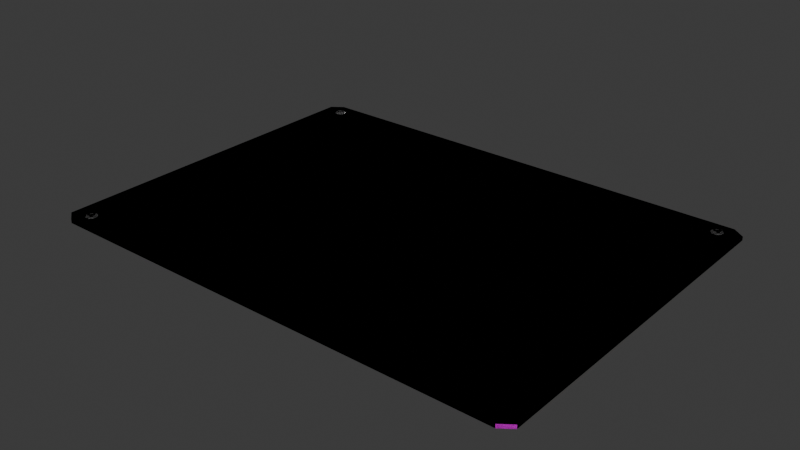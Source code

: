 # Source: multi_sign.blend  (saved by Blender 4.3.34; exported with 4.5.12 LTS)
import bpy
from mathutils import Matrix  # noqa: F401  (used for matrix-valued properties, if any)

bpy.ops.wm.read_factory_settings(use_empty=True)
scene = bpy.context.scene
scene.name = 'Scene'

# ---- collections
col_collection = bpy.data.collections.new('Collection'); scene.collection.children.link(col_collection)

# ---- images (referenced by path relative to the original .blend; pixels are not part of the script)
import os
ASSET_DIR = os.environ.get("B2B_ASSET_DIR", "")  # directory of the original .blend (textures are referenced by path, not embedded)
HERE = os.path.dirname(os.path.abspath(__file__))  # packed textures are extracted next to this script under _unpacked/

def load_image(name, relpath, width, height, colorspace="sRGB"):
    """Load a texture the original file referenced (path relative to the .blend, or extracted next to this script)."""
    p = next((c for c in (os.path.join(HERE, relpath), os.path.join(ASSET_DIR, relpath)) if relpath and os.path.exists(c)), "")
    if p:
        img = bpy.data.images.load(p, check_existing=True)
        img.name = name
    else:  # same state as the original file: an image datablock whose file is absent (Cycles renders it pink)
        img = bpy.data.images.new(name, width, height)
        img.source = "FILE"
        img.filepath = "//" + (relpath or name)
    img.colorspace_settings.name = colorspace
    return img
img_multidisciplenary_idiot__cleandiff_p = load_image('multidisciplenary_idiot__cleandiff_p', 'multidisciplenary_idiot__cleandiff_p.jpg', 1024, 1024, 'sRGB')
img_multidisciplenary_idiot_clean_rough_p = load_image('multidisciplenary_idiot_clean_rough_p', 'multidisciplenary_idiot_clean_rough_p.jpg', 1024, 1024, 'sRGB')
img_multidisciplenary_idiot_clean_spec_p = load_image('multidisciplenary_idiot_clean_spec_p', 'multidisciplenary_idiot_clean_spec_p.jpg', 1024, 1024, 'sRGB')
img_multidisciplenary_idiot_cloean_heigh_p = load_image('multidisciplenary_idiot_cloean_heigh_p', 'multidisciplenary_idiot_cloean_heigh_p.png', 1024, 1024, 'sRGB')
img_multidisciplenary_idiot_diff_p = load_image('multidisciplenary_idiot_diff_p', 'multidisciplenary_idiot_diff_p.jpg', 1024, 1024, 'sRGB')
img_multidisciplenary_idiot_rough_p = load_image('multidisciplenary_idiot_rough_p', 'multidisciplenary_idiot_rough_p.jpg', 1024, 1024, 'sRGB')
img_multidisciplenary_idiot_spec_p = load_image('multidisciplenary_idiot_spec_p', 'multidisciplenary_idiot_spec_p.jpg', 1024, 1024, 'sRGB')
img_multidisciplenary_idiot_heigh_p = load_image('multidisciplenary_idiot_heigh_p', 'multidisciplenary_idiot_heigh_p.png', 1024, 1024, 'sRGB')

# ---- materials (node trees are filled in below, after node groups)
mat_sign = bpy.data.materials.new('sign')
mat_material = bpy.data.materials.new('Material')
mat_sign_dirtied = bpy.data.materials.new('sign_dirtied')

# ---- material node trees
mat_sign.use_nodes = True; mat_sign.node_tree.nodes.clear()
_N = mat_sign.node_tree.nodes; _L = mat_sign.node_tree.links
n0 = _N.new('ShaderNodeBsdfPrincipled'); n0.name = 'Principled BSDF'; n0.location = (4020, 20)
n1 = _N.new('ShaderNodeOutputMaterial'); n1.name = 'Material Output'; n1.location = (4517, 6)
n2 = _N.new('ShaderNodeBump'); n2.name = 'Bump'; n2.location = (2964, -821)
n2.inputs[0].default_value = 0.2
n2.inputs[1].default_value = 1.0
n2.inputs[2].default_value = 1.0
n3 = _N.new('ShaderNodeTexImage'); n3.name = 'Image Texture.003'; n3.location = (3038, 40)
n3.image = img_multidisciplenary_idiot__cleandiff_p
n4 = _N.new('ShaderNodeTexImage'); n4.name = 'Image Texture.004'; n4.location = (3289, -51)
n4.image = img_multidisciplenary_idiot_clean_rough_p
n5 = _N.new('ShaderNodeTexImage'); n5.name = 'Image Texture.005'; n5.location = (3272, -407)
n5.image = img_multidisciplenary_idiot_clean_spec_p
n6 = _N.new('ShaderNodeTexImage'); n6.name = 'Image Texture.006'; n6.location = (2610, -639)
n6.image = img_multidisciplenary_idiot_cloean_heigh_p
_L.new(n2.outputs[0], n0.inputs[5])
_L.new(n3.outputs[0], n0.inputs[0])
_L.new(n0.outputs[0], n1.inputs[0])
_L.new(n4.outputs[0], n0.inputs[2])
_L.new(n5.outputs[0], n0.inputs[1])
_L.new(n6.outputs[0], n2.inputs[3])
n1.is_active_output = True
mat_material.use_nodes = True; mat_material.node_tree.nodes.clear()
_N = mat_material.node_tree.nodes; _L = mat_material.node_tree.links
n0 = _N.new('ShaderNodeBsdfPrincipled'); n0.name = 'Principled BSDF'; n0.location = (10, 300)
n0.inputs[1].default_value = 1.0
n0.inputs[2].default_value = 0.2419
n1 = _N.new('ShaderNodeOutputMaterial'); n1.name = 'Material Output'; n1.location = (300, 300)
_L.new(n0.outputs[0], n1.inputs[0])
n1.is_active_output = True
mat_sign_dirtied.use_nodes = True; mat_sign_dirtied.node_tree.nodes.clear()
_N = mat_sign_dirtied.node_tree.nodes; _L = mat_sign_dirtied.node_tree.links
n0 = _N.new('ShaderNodeBsdfPrincipled'); n0.name = 'Principled BSDF'; n0.location = (4020, 20)
n1 = _N.new('ShaderNodeOutputMaterial'); n1.name = 'Material Output'; n1.location = (4517, 6)
n2 = _N.new('ShaderNodeBump'); n2.name = 'Bump'; n2.location = (2640, -1072)
n2.inputs[0].default_value = 0.2
n2.inputs[1].default_value = 1.0
n2.inputs[2].default_value = 1.0
n3 = _N.new('ShaderNodeTexImage'); n3.name = 'Image Texture.003'; n3.location = (3709, 423)
n3.image = img_multidisciplenary_idiot_diff_p
n4 = _N.new('ShaderNodeTexImage'); n4.name = 'Image Texture.004'; n4.location = (4035, 369)
n4.image = img_multidisciplenary_idiot_rough_p
n5 = _N.new('ShaderNodeTexImage'); n5.name = 'Image Texture.005'; n5.location = (4407, 368)
n5.image = img_multidisciplenary_idiot_spec_p
n6 = _N.new('ShaderNodeTexImage'); n6.name = 'Image Texture.006'; n6.location = (2691, -422)
n6.image = img_multidisciplenary_idiot_heigh_p
_L.new(n2.outputs[0], n0.inputs[5])
_L.new(n3.outputs[0], n0.inputs[0])
_L.new(n4.outputs[0], n0.inputs[2])
_L.new(n5.outputs[0], n0.inputs[1])
_L.new(n6.outputs[0], n2.inputs[3])
_L.new(n0.outputs[0], n1.inputs[0])
n1.is_active_output = True

# ---- world
world_world = bpy.data.worlds.new('World'); scene.world = world_world
world_world.use_nodes = True; world_world.node_tree.nodes.clear()
_N = world_world.node_tree.nodes; _L = world_world.node_tree.links
n0 = _N.new('ShaderNodeOutputWorld'); n0.name = 'World Output'; n0.location = (300, 300)
n1 = _N.new('ShaderNodeBackground'); n1.name = 'Background'; n1.location = (10, 300)
n1.inputs[0].default_value = (0.05088, 0.05088, 0.05088, 1.0)
_L.new(n1.outputs[0], n0.inputs[0])
n0.is_active_output = True
world_world.color = (0.05088, 0.05088, 0.05088)
world_world.sun_shadow_jitter_overblur = 0.0

# ---- meshes
me_plane = bpy.data.meshes.new('Plane')
me_plane.from_pydata([(2.371, -1.847, 0.0), (-2.371, -1.847, 0.0), (-2.371, 1.847, 0.0), (2.371, 1.847, 0.0), (-2.489, -1.76, 0.0), (-2.489, 1.76, 0.0), (2.489, 1.76, 0.0), (2.489, -1.76, 0.0), (2.371, 1.76, 0.0), (-2.371, 1.76, 0.0), (-2.371, -1.76, 0.0), (2.371, -1.76, 0.0), (2.371, -1.76, -0.03764), (2.371, 1.76, -0.03764), (-2.371, 1.76, -0.03764), (-2.371, -1.76, -0.03764), (2.371, 1.847, -0.03764), (-2.371, 1.847, -0.03764), (-2.371, -1.847, -0.03764), (2.371, -1.847, -0.03764), (-2.489, 1.76, -0.03764), (-2.489, -1.76, -0.03764), (2.489, -1.76, -0.03764), (2.489, 1.76, -0.03764), (-2.277, 1.75, 0.004863), (-2.32, 1.733, 0.004863), (-2.338, 1.689, 0.004863), (-2.32, 1.646, 0.004863), (-2.277, 1.628, 0.004863), (-2.233, 1.646, 0.004863), (-2.215, 1.689, 0.004863), (-2.233, 1.733, 0.004863), (-2.277, 1.73, 0.02325), (-2.305, 1.718, 0.02325), (-2.317, 1.689, 0.02325), (-2.305, 1.661, 0.02325), (-2.277, 1.649, 0.02325), (-2.248, 1.661, 0.02325), (-2.236, 1.689, 0.02325), (-2.248, 1.718, 0.02325), (-2.314, 1.652, 0.007874), (-2.329, 1.689, 0.007874), (-2.239, 1.727, 0.007874), (-2.224, 1.689, 0.007874), (-2.301, 1.665, 0.009163), (-2.311, 1.689, 0.009163), (-2.252, 1.714, 0.009163), (-2.242, 1.689, 0.009163), (-2.277, 1.75, -0.01015), (-2.32, 1.733, -0.01015), (-2.338, 1.689, -0.01015), (-2.32, 1.646, -0.01015), (-2.277, 1.628, -0.01015), (-2.233, 1.646, -0.01015), (-2.215, 1.689, -0.01015), (-2.233, 1.733, -0.01015), (-2.277, 1.689, -0.01015), (2.335, 1.707, 0.004863), (2.306, 1.743, 0.004863), (2.259, 1.748, 0.004863), (2.223, 1.719, 0.004863), (2.218, 1.672, 0.004863), (2.247, 1.636, 0.004863), (2.294, 1.631, 0.004863), (2.33, 1.66, 0.004863), (2.315, 1.701, 0.02325), (2.296, 1.725, 0.02325), (2.265, 1.728, 0.02325), (2.241, 1.709, 0.02325), (2.238, 1.678, 0.02325), (2.257, 1.654, 0.02325), (2.288, 1.651, 0.02325), (2.312, 1.67, 0.02325), (2.23, 1.715, 0.007874), (2.262, 1.74, 0.007874), (2.323, 1.664, 0.007874), (2.291, 1.639, 0.007874), (2.246, 1.706, 0.009163), (2.267, 1.723, 0.009163), (2.307, 1.673, 0.009163), (2.286, 1.656, 0.009163), (2.335, 1.707, -0.01015), (2.306, 1.743, -0.01015), (2.259, 1.748, -0.01015), (2.223, 1.719, -0.01015), (2.218, 1.672, -0.01015), (2.247, 1.636, -0.01015), (2.294, 1.631, -0.01015), (2.33, 1.66, -0.01015), (2.277, 1.689, -0.01015), (-2.222, -1.662, 0.004863), (-2.257, -1.632, 0.004863), (-2.303, -1.635, 0.004863), (-2.334, -1.67, 0.004863), (-2.331, -1.716, 0.004863), (-2.296, -1.747, 0.004863), (-2.25, -1.744, 0.004863), (-2.219, -1.709, 0.004863), (-2.24, -1.672, 0.02325), (-2.264, -1.651, 0.02325), (-2.294, -1.653, 0.02325), (-2.315, -1.676, 0.02325), (-2.313, -1.707, 0.02325), (-2.29, -1.728, 0.02325), (-2.259, -1.726, 0.02325), (-2.238, -1.702, 0.02325), (-2.326, -1.672, 0.007874), (-2.3, -1.642, 0.007874), (-2.227, -1.706, 0.007874), (-2.253, -1.737, 0.007874), (-2.309, -1.678, 0.009163), (-2.292, -1.658, 0.009163), (-2.244, -1.701, 0.009163), (-2.261, -1.72, 0.009163), (-2.222, -1.662, -0.01015), (-2.257, -1.632, -0.01015), (-2.303, -1.635, -0.01015), (-2.334, -1.67, -0.01015), (-2.331, -1.716, -0.01015), (-2.296, -1.747, -0.01015), (-2.25, -1.744, -0.01015), (-2.219, -1.709, -0.01015), (-2.277, -1.689, -0.01015)], [], [(8, 3, 6), (5, 2, 9), (4, 10, 1), (8, 11, 10, 9), (8, 9, 2, 3), (0, 1, 10, 11), (9, 10, 4, 5), (6, 7, 11, 8), (0, 11, 7), (13, 23, 16), (20, 14, 17), (21, 18, 15), (13, 14, 15, 12), (13, 16, 17, 14), (19, 12, 15, 18), (14, 20, 21, 15), (23, 13, 12, 22), (19, 22, 12), (7, 6, 23, 22), (5, 4, 21, 20), (2, 5, 20, 17), (1, 0, 19, 18), (0, 7, 22, 19), (3, 2, 17, 16), (6, 3, 16, 23), (4, 1, 18, 21), (27, 28, 36, 35), (25, 26, 34, 33), (34, 26, 41, 45), (28, 29, 37, 36), (31, 39, 46, 42), (24, 25, 33, 32), (31, 24, 32, 39), (29, 30, 38, 37), (39, 34, 45, 46), (43, 42, 46, 47), (41, 40, 44, 45), (44, 47, 46, 45), (30, 31, 42, 43), (35, 38, 47, 44), (26, 27, 40, 41), (38, 30, 43, 47), (27, 35, 44, 40), (32, 33, 34, 39), (36, 37, 38, 35), (29, 28, 52, 53), (27, 26, 50, 51), (25, 24, 48, 49), (24, 31, 55, 48), (30, 29, 53, 54), (28, 27, 51, 52), (26, 25, 49, 50), (31, 30, 54, 55), (55, 54, 56), (53, 52, 56), (51, 50, 56), (49, 48, 56), (48, 55, 56), (54, 53, 56), (52, 51, 56), (50, 49, 56), (60, 61, 69, 68), (58, 59, 67, 66), (67, 59, 74, 78), (61, 62, 70, 69), (64, 72, 79, 75), (57, 58, 66, 65), (64, 57, 65, 72), (62, 63, 71, 70), (72, 67, 78, 79), (76, 75, 79, 80), (74, 73, 77, 78), (77, 80, 79, 78), (63, 64, 75, 76), (68, 71, 80, 77), (59, 60, 73, 74), (71, 63, 76, 80), (60, 68, 77, 73), (65, 66, 67, 72), (69, 70, 71, 68), (62, 61, 85, 86), (60, 59, 83, 84), (58, 57, 81, 82), (57, 64, 88, 81), (63, 62, 86, 87), (61, 60, 84, 85), (59, 58, 82, 83), (64, 63, 87, 88), (88, 87, 89), (86, 85, 89), (84, 83, 89), (82, 81, 89), (81, 88, 89), (87, 86, 89), (85, 84, 89), (83, 82, 89), (93, 94, 102, 101), (91, 92, 100, 99), (100, 92, 107, 111), (94, 95, 103, 102), (97, 105, 112, 108), (90, 91, 99, 98), (97, 90, 98, 105), (95, 96, 104, 103), (105, 100, 111, 112), (109, 108, 112, 113), (107, 106, 110, 111), (110, 113, 112, 111), (96, 97, 108, 109), (101, 104, 113, 110), (92, 93, 106, 107), (104, 96, 109, 113), (93, 101, 110, 106), (98, 99, 100, 105), (102, 103, 104, 101), (95, 94, 118, 119), (93, 92, 116, 117), (91, 90, 114, 115), (90, 97, 121, 114), (96, 95, 119, 120), (94, 93, 117, 118), (92, 91, 115, 116), (97, 96, 120, 121), (121, 120, 122), (119, 118, 122), (117, 116, 122), (115, 114, 122), (114, 121, 122), (120, 119, 122), (118, 117, 122), (116, 115, 122)])
me_plane.polygons.foreach_set('material_index', [0, 0, 0, 0, 0, 0, 0, 0, 0, 0, 0, 0, 0, 0, 0, 0, 0, 0, 0, 0, 0, 0, 0, 0, 0, 0, 1, 1, 1, 1, 1, 1, 1, 1, 1, 1, 1, 1, 1, 1, 1, 1, 1, 1, 1, 1, 1, 1, 1, 1, 1, 1, 1, 1, 1, 1, 1, 1, 1, 1, 1, 1, 1, 1, 1, 1, 1, 1, 1, 1, 1, 1, 1, 1, 1, 1, 1, 1, 1, 1, 1, 1, 1, 1, 1, 1, 1, 1, 1, 1, 1, 1, 1, 1, 1, 1, 1, 1, 1, 1, 1, 1, 1, 1, 1, 1, 1, 1, 1, 1, 1, 1, 1, 1, 1, 1, 1, 1, 1, 1, 1, 1, 1, 1, 1, 1, 1, 1, 1, 1, 1])
_uv = me_plane.uv_layers.new(name='UVMap')
_uv.uv.foreach_set('vector', [0.02936, 0.9605, 0.01245, 0.9605, 0.02936, 0.9833, 0.02936, 0.01675, 0.01245, 0.03953, 0.02936, 0.03953, 0.7128, 0.01675, 0.7128, 0.03953, 0.7297, 0.03953, 0.02936, 0.9605, 0.7128, 0.9605, 0.7128, 0.03953, 0.02936, 0.03953, 0.02936, 0.9605, 0.02936, 0.03953, 0.01245, 0.03953, 0.01245, 0.9605, 0.7297, 0.9605, 0.7297, 0.03953, 0.7128, 0.03953, 0.7128, 0.9605, 0.02936, 0.03953, 0.7128, 0.03953, 0.7128, 0.01675, 0.02936, 0.01675, 0.02936, 0.9833, 0.7128, 0.9833, 0.7128, 0.9605, 0.02936, 0.9605, 0.7297, 0.9605, 0.7128, 0.9605, 0.7128, 0.9833, 0.7445, 0.6423, 0.7445, 0.6499, 0.7389, 0.6423, 0.7445, 0.3306, 0.7445, 0.3381, 0.7389, 0.3381, 0.9703, 0.3306, 0.9759, 0.3381, 0.9703, 0.3381, 0.7445, 0.6423, 0.7445, 0.3381, 0.9703, 0.3381, 0.9703, 0.6423, 0.7445, 0.6423, 0.7389, 0.6423, 0.7389, 0.3381, 0.7445, 0.3381, 0.9759, 0.6423, 0.9703, 0.6423, 0.9703, 0.3381, 0.9759, 0.3381, 0.7445, 0.3381, 0.7445, 0.3306, 0.9703, 0.3306, 0.9703, 0.3381, 0.7445, 0.6499, 0.7445, 0.6423, 0.9703, 0.6423, 0.9703, 0.6499, 0.9759, 0.6423, 0.9703, 0.6499, 0.9703, 0.6423, 0.7128, 0.9833, 0.02936, 0.9833, 0.02936, 0.9833, 0.7128, 0.9833, 0.02936, 0.01675, 0.7128, 0.01675, 0.7128, 0.01675, 0.02936, 0.01675, 0.01245, 0.03953, 0.02936, 0.01675, 0.02936, 0.01675, 0.01245, 0.03953, 0.7297, 0.03953, 0.7297, 0.9605, 0.7297, 0.9605, 0.7297, 0.03953, 0.7297, 0.9605, 0.7128, 0.9833, 0.7128, 0.9833, 0.7297, 0.9605, 0.01245, 0.9605, 0.01245, 0.03953, 0.01245, 0.03953, 0.01245, 0.9605, 0.02936, 0.9833, 0.01245, 0.9605, 0.01245, 0.9605, 0.02936, 0.9833, 0.7128, 0.01675, 0.7297, 0.03953, 0.7297, 0.03953, 0.7128, 0.01675, 0.0, 0.0, 0.0, 0.0, 0.0, 0.0, 0.0, 0.0, 0.0, 0.0, 0.0, 0.0, 0.0, 0.0, 0.0, 0.0, 0.0, 0.0, 0.0, 0.0, 0.0, 0.0, 0.0, 0.0, 0.0, 0.0, 0.0, 0.0, 0.0, 0.0, 0.0, 0.0, 0.0, 0.0, 0.0, 0.0, 0.0, 0.0, 0.0, 0.0, 0.0, 0.0, 0.0, 0.0, 0.0, 0.0, 0.0, 0.0, 0.0, 0.0, 0.0, 0.0, 0.0, 0.0, 0.0, 0.0, 0.0, 0.0, 0.0, 0.0, 0.0, 0.0, 0.0, 0.0, 0.0, 0.0, 0.0, 0.0, 0.0, 0.0, 0.0, 0.0, 0.0, 0.0, 0.0, 0.0, 0.0, 0.0, 0.0, 0.0, 0.0, 0.0, 0.0, 0.0, 0.0, 0.0, 0.0, 0.0, 0.0, 0.0, 0.0, 0.0, 0.0, 0.0, 0.0, 0.0, 0.0, 0.0, 0.0, 0.0, 0.0, 0.0, 0.0, 0.0, 0.0, 0.0, 0.0, 0.0, 0.0, 0.0, 0.0, 0.0, 0.0, 0.0, 0.0, 0.0, 0.0, 0.0, 0.0, 0.0, 0.0, 0.0, 0.0, 0.0, 0.0, 0.0, 0.0, 0.0, 0.0, 0.0, 0.0, 0.0, 0.0, 0.0, 0.0, 0.0, 0.0, 0.0, 0.0, 0.0, 0.0, 0.0, 0.0, 0.0, 0.0, 0.0, 0.0, 0.0, 0.0, 0.0, 0.0, 0.0, 0.0, 0.0, 0.0, 0.0, 0.0, 0.0, 0.0, 0.0, 0.0, 0.0, 0.0, 0.0, 0.0, 0.0, 0.0, 0.0, 0.0, 0.0, 0.0, 0.0, 0.0, 0.0, 0.0, 0.0, 0.0, 0.0, 0.0, 0.0, 0.0, 0.0, 0.0, 0.0, 0.0, 0.0, 0.0, 0.0, 0.0, 0.0, 0.0, 0.0, 0.0, 0.0, 0.0, 0.0, 0.0, 0.0, 0.0, 0.0, 0.0, 0.0, 0.0, 0.0, 0.0, 0.0, 0.0, 0.0, 0.0, 0.0, 0.0, 0.0, 0.0, 0.0, 0.0, 0.0, 0.0, 0.0, 0.0, 0.0, 0.0, 0.0, 0.0, 0.0, 0.0, 0.0, 0.0, 0.0, 0.0, 0.0, 0.0, 0.0, 0.0, 0.0, 0.0, 0.0, 0.0, 0.0, 0.0, 0.0, 0.0, 0.0, 0.0, 0.0, 0.0, 0.0, 0.0, 0.0, 0.0, 0.0, 0.0, 0.0, 0.0, 0.0, 0.0, 0.0, 0.0, 0.0, 0.0, 0.0, 0.0, 0.0, 0.0, 0.0, 0.0, 0.0, 0.0, 0.0, 0.0, 0.0, 0.0, 0.0, 0.0, 0.0, 0.0, 0.0, 0.0, 0.0, 0.0, 0.0, 0.0, 0.0, 0.0, 0.0, 0.0, 0.0, 0.0, 0.0, 0.0, 0.0, 0.0, 0.0, 0.0, 0.0, 0.0, 0.0, 0.0, 0.0, 0.0, 0.0, 0.0, 0.0, 0.0, 0.0, 0.0, 0.0, 0.0, 0.0, 0.0, 0.0, 0.0, 0.0, 0.0, 0.0, 0.0, 0.0, 0.0, 0.0, 0.0, 0.0, 0.0, 0.0, 0.0, 0.0, 0.0, 0.0, 0.0, 0.0, 0.0, 0.0, 0.0, 0.0, 0.0, 0.0, 0.0, 0.0, 0.0, 0.0, 0.0, 0.0, 0.0, 0.0, 0.0, 0.0, 0.0, 0.0, 0.0, 0.0, 0.0, 0.0, 0.0, 0.0, 0.0, 0.0, 0.0, 0.0, 0.0, 0.0, 0.0, 0.0, 0.0, 0.0, 0.0, 0.0, 0.0, 0.0, 0.0, 0.0, 0.0, 0.0, 0.0, 0.0, 0.0, 0.0, 0.0, 0.0, 0.0, 0.0, 0.0, 0.0, 0.0, 0.0, 0.0, 0.0, 0.0, 0.0, 0.0, 0.0, 0.0, 0.0, 0.0, 0.0, 0.0, 0.0, 0.0, 0.0, 0.0, 0.0, 0.0, 0.0, 0.0, 0.0, 0.0, 0.0, 0.0, 0.0, 0.0, 0.0, 0.0, 0.0, 0.0, 0.0, 0.0, 0.0, 0.0, 0.0, 0.0, 0.0, 0.0, 0.0, 0.0, 0.0, 0.0, 0.0, 0.0, 0.0, 0.0, 0.0, 0.0, 0.0, 0.0, 0.0, 0.0, 0.0, 0.0, 0.0, 0.0, 0.0, 0.0, 0.0, 0.0, 0.0, 0.0, 0.0, 0.0, 0.0, 0.0, 0.0, 0.0, 0.0, 0.0, 0.0, 0.0, 0.0, 0.0, 0.0, 0.0, 0.0, 0.0, 0.0, 0.0, 0.0, 0.0, 0.0, 0.0, 0.0, 0.0, 0.0, 0.0, 0.0, 0.0, 0.0, 0.0, 0.0, 0.0, 0.0, 0.0, 0.0, 0.0, 0.0, 0.0, 0.0, 0.0, 0.0, 0.0, 0.0, 0.0, 0.0, 0.0, 0.0, 0.0, 0.0, 0.0, 0.0, 0.0, 0.0, 0.0, 0.0, 0.0, 0.0, 0.0, 0.0, 0.0, 0.0, 0.0, 0.0, 0.0, 0.0, 0.0, 0.0, 0.0, 0.0, 0.0, 0.0, 0.0, 0.0, 0.0, 0.0, 0.0, 0.0, 0.0, 0.0, 0.0, 0.0, 0.0, 0.0, 0.0, 0.0, 0.0, 0.0, 0.0, 0.0, 0.0, 0.0, 0.0, 0.0, 0.0, 0.0, 0.0, 0.0, 0.0, 0.0, 0.0, 0.0, 0.0, 0.0, 0.0, 0.0, 0.0, 0.0, 0.0, 0.0, 0.0, 0.0, 0.0, 0.0, 0.0, 0.0, 0.0, 0.0, 0.0, 0.0, 0.0, 0.0, 0.0, 0.0, 0.0, 0.0, 0.0, 0.0, 0.0, 0.0, 0.0, 0.0, 0.0, 0.0, 0.0, 0.0, 0.0, 0.0, 0.0, 0.0, 0.0, 0.0, 0.0, 0.0, 0.0, 0.0, 0.0, 0.0, 0.0, 0.0, 0.0, 0.0, 0.0, 0.0, 0.0, 0.0, 0.0, 0.0, 0.0, 0.0, 0.0, 0.0, 0.0, 0.0, 0.0, 0.0, 0.0, 0.0, 0.0, 0.0, 0.0, 0.0, 0.0, 0.0, 0.0, 0.0, 0.0, 0.0, 0.0, 0.0, 0.0, 0.0, 0.0, 0.0, 0.0, 0.0, 0.0, 0.0, 0.0, 0.0, 0.0, 0.0, 0.0, 0.0, 0.0, 0.0, 0.0, 0.0, 0.0, 0.0, 0.0, 0.0, 0.0, 0.0, 0.0, 0.0, 0.0, 0.0, 0.0, 0.0, 0.0, 0.0, 0.0, 0.0, 0.0, 0.0, 0.0, 0.0, 0.0, 0.0, 0.0, 0.0, 0.0, 0.0, 0.0, 0.0, 0.0, 0.0, 0.0, 0.0, 0.0, 0.0, 0.0, 0.0, 0.0, 0.0, 0.0, 0.0, 0.0, 0.0, 0.0, 0.0, 0.0, 0.0, 0.0, 0.0, 0.0, 0.0, 0.0, 0.0, 0.0, 0.0, 0.0, 0.0, 0.0, 0.0, 0.0, 0.0, 0.0, 0.0, 0.0, 0.0, 0.0, 0.0, 0.0, 0.0, 0.0, 0.0, 0.0, 0.0, 0.0, 0.0, 0.0, 0.0, 0.0, 0.0, 0.0, 0.0, 0.0, 0.0, 0.0, 0.0, 0.0, 0.0, 0.0, 0.0, 0.0, 0.0, 0.0, 0.0, 0.0, 0.0, 0.0, 0.0, 0.0, 0.0, 0.0, 0.0, 0.0, 0.0, 0.0, 0.0, 0.0, 0.0, 0.0, 0.0, 0.0, 0.0, 0.0, 0.0, 0.0, 0.0, 0.0, 0.0, 0.0, 0.0, 0.0, 0.0, 0.0, 0.0, 0.0, 0.0, 0.0, 0.0, 0.0, 0.0, 0.0, 0.0, 0.0, 0.0, 0.0, 0.0, 0.0, 0.0, 0.0, 0.0, 0.0, 0.0, 0.0, 0.0, 0.0, 0.0, 0.0, 0.0, 0.0, 0.0, 0.0, 0.0, 0.0, 0.0])
me_plane.materials.append(mat_sign)
me_plane.materials.append(mat_material)
me_plane.update()
me_plane_002 = bpy.data.meshes.new('Plane.002')
me_plane_002.from_pydata([(2.371, -1.847, 0.0), (-2.371, -1.847, 0.0), (-2.371, 1.847, 0.0), (2.371, 1.847, 0.0), (-2.489, -1.76, 0.0), (-2.489, 1.76, 0.0), (2.489, 1.76, 0.0), (2.489, -1.76, 0.0), (2.371, 1.76, 0.0), (-2.371, 1.76, 0.0), (-2.371, -1.76, 0.0), (2.371, -1.76, 0.0), (2.371, -1.76, -0.03764), (2.371, 1.76, -0.03764), (-2.371, 1.76, -0.03764), (-2.371, -1.76, -0.03764), (2.371, 1.847, -0.03764), (-2.371, 1.847, -0.03764), (-2.371, -1.847, -0.03764), (2.371, -1.847, -0.03764), (-2.489, 1.76, -0.03764), (-2.489, -1.76, -0.03764), (2.489, -1.76, -0.03764), (2.489, 1.76, -0.03764), (-2.277, 1.75, 0.004863), (-2.32, 1.733, 0.004863), (-2.338, 1.689, 0.004863), (-2.32, 1.646, 0.004863), (-2.277, 1.628, 0.004863), (-2.233, 1.646, 0.004863), (-2.215, 1.689, 0.004863), (-2.233, 1.733, 0.004863), (-2.277, 1.73, 0.02325), (-2.305, 1.718, 0.02325), (-2.317, 1.689, 0.02325), (-2.305, 1.661, 0.02325), (-2.277, 1.649, 0.02325), (-2.248, 1.661, 0.02325), (-2.236, 1.689, 0.02325), (-2.248, 1.718, 0.02325), (-2.314, 1.652, 0.007874), (-2.329, 1.689, 0.007874), (-2.239, 1.727, 0.007874), (-2.224, 1.689, 0.007874), (-2.301, 1.665, 0.009163), (-2.311, 1.689, 0.009163), (-2.252, 1.714, 0.009163), (-2.242, 1.689, 0.009163), (-2.277, 1.75, -0.01015), (-2.32, 1.733, -0.01015), (-2.338, 1.689, -0.01015), (-2.32, 1.646, -0.01015), (-2.277, 1.628, -0.01015), (-2.233, 1.646, -0.01015), (-2.215, 1.689, -0.01015), (-2.233, 1.733, -0.01015), (-2.277, 1.689, -0.01015), (2.335, 1.707, 0.004863), (2.306, 1.743, 0.004863), (2.259, 1.748, 0.004863), (2.223, 1.719, 0.004863), (2.218, 1.672, 0.004863), (2.247, 1.636, 0.004863), (2.294, 1.631, 0.004863), (2.33, 1.66, 0.004863), (2.315, 1.701, 0.02325), (2.296, 1.725, 0.02325), (2.265, 1.728, 0.02325), (2.241, 1.709, 0.02325), (2.238, 1.678, 0.02325), (2.257, 1.654, 0.02325), (2.288, 1.651, 0.02325), (2.312, 1.67, 0.02325), (2.23, 1.715, 0.007874), (2.262, 1.74, 0.007874), (2.323, 1.664, 0.007874), (2.291, 1.639, 0.007874), (2.246, 1.706, 0.009163), (2.267, 1.723, 0.009163), (2.307, 1.673, 0.009163), (2.286, 1.656, 0.009163), (2.335, 1.707, -0.01015), (2.306, 1.743, -0.01015), (2.259, 1.748, -0.01015), (2.223, 1.719, -0.01015), (2.218, 1.672, -0.01015), (2.247, 1.636, -0.01015), (2.294, 1.631, -0.01015), (2.33, 1.66, -0.01015), (2.277, 1.689, -0.01015), (-2.222, -1.662, 0.004863), (-2.257, -1.632, 0.004863), (-2.303, -1.635, 0.004863), (-2.334, -1.67, 0.004863), (-2.331, -1.716, 0.004863), (-2.296, -1.747, 0.004863), (-2.25, -1.744, 0.004863), (-2.219, -1.709, 0.004863), (-2.24, -1.672, 0.02325), (-2.264, -1.651, 0.02325), (-2.294, -1.653, 0.02325), (-2.315, -1.676, 0.02325), (-2.313, -1.707, 0.02325), (-2.29, -1.728, 0.02325), (-2.259, -1.726, 0.02325), (-2.238, -1.702, 0.02325), (-2.326, -1.672, 0.007874), (-2.3, -1.642, 0.007874), (-2.227, -1.706, 0.007874), (-2.253, -1.737, 0.007874), (-2.309, -1.678, 0.009163), (-2.292, -1.658, 0.009163), (-2.244, -1.701, 0.009163), (-2.261, -1.72, 0.009163), (-2.222, -1.662, -0.01015), (-2.257, -1.632, -0.01015), (-2.303, -1.635, -0.01015), (-2.334, -1.67, -0.01015), (-2.331, -1.716, -0.01015), (-2.296, -1.747, -0.01015), (-2.25, -1.744, -0.01015), (-2.219, -1.709, -0.01015), (-2.277, -1.689, -0.01015)], [], [(8, 3, 6), (5, 2, 9), (4, 10, 1), (8, 11, 10, 9), (8, 9, 2, 3), (0, 1, 10, 11), (9, 10, 4, 5), (6, 7, 11, 8), (0, 11, 7), (13, 23, 16), (20, 14, 17), (21, 18, 15), (13, 14, 15, 12), (13, 16, 17, 14), (19, 12, 15, 18), (14, 20, 21, 15), (23, 13, 12, 22), (19, 22, 12), (7, 6, 23, 22), (5, 4, 21, 20), (2, 5, 20, 17), (1, 0, 19, 18), (0, 7, 22, 19), (3, 2, 17, 16), (6, 3, 16, 23), (4, 1, 18, 21), (27, 28, 36, 35), (25, 26, 34, 33), (34, 26, 41, 45), (28, 29, 37, 36), (31, 39, 46, 42), (24, 25, 33, 32), (31, 24, 32, 39), (29, 30, 38, 37), (39, 34, 45, 46), (43, 42, 46, 47), (41, 40, 44, 45), (44, 47, 46, 45), (30, 31, 42, 43), (35, 38, 47, 44), (26, 27, 40, 41), (38, 30, 43, 47), (27, 35, 44, 40), (32, 33, 34, 39), (36, 37, 38, 35), (29, 28, 52, 53), (27, 26, 50, 51), (25, 24, 48, 49), (24, 31, 55, 48), (30, 29, 53, 54), (28, 27, 51, 52), (26, 25, 49, 50), (31, 30, 54, 55), (55, 54, 56), (53, 52, 56), (51, 50, 56), (49, 48, 56), (48, 55, 56), (54, 53, 56), (52, 51, 56), (50, 49, 56), (60, 61, 69, 68), (58, 59, 67, 66), (67, 59, 74, 78), (61, 62, 70, 69), (64, 72, 79, 75), (57, 58, 66, 65), (64, 57, 65, 72), (62, 63, 71, 70), (72, 67, 78, 79), (76, 75, 79, 80), (74, 73, 77, 78), (77, 80, 79, 78), (63, 64, 75, 76), (68, 71, 80, 77), (59, 60, 73, 74), (71, 63, 76, 80), (60, 68, 77, 73), (65, 66, 67, 72), (69, 70, 71, 68), (62, 61, 85, 86), (60, 59, 83, 84), (58, 57, 81, 82), (57, 64, 88, 81), (63, 62, 86, 87), (61, 60, 84, 85), (59, 58, 82, 83), (64, 63, 87, 88), (88, 87, 89), (86, 85, 89), (84, 83, 89), (82, 81, 89), (81, 88, 89), (87, 86, 89), (85, 84, 89), (83, 82, 89), (93, 94, 102, 101), (91, 92, 100, 99), (100, 92, 107, 111), (94, 95, 103, 102), (97, 105, 112, 108), (90, 91, 99, 98), (97, 90, 98, 105), (95, 96, 104, 103), (105, 100, 111, 112), (109, 108, 112, 113), (107, 106, 110, 111), (110, 113, 112, 111), (96, 97, 108, 109), (101, 104, 113, 110), (92, 93, 106, 107), (104, 96, 109, 113), (93, 101, 110, 106), (98, 99, 100, 105), (102, 103, 104, 101), (95, 94, 118, 119), (93, 92, 116, 117), (91, 90, 114, 115), (90, 97, 121, 114), (96, 95, 119, 120), (94, 93, 117, 118), (92, 91, 115, 116), (97, 96, 120, 121), (121, 120, 122), (119, 118, 122), (117, 116, 122), (115, 114, 122), (114, 121, 122), (120, 119, 122), (118, 117, 122), (116, 115, 122)])
me_plane_002.polygons.foreach_set('material_index', [0, 0, 0, 0, 0, 0, 0, 0, 0, 0, 0, 0, 0, 0, 0, 0, 0, 0, 0, 0, 0, 0, 0, 0, 0, 0, 1, 1, 1, 1, 1, 1, 1, 1, 1, 1, 1, 1, 1, 1, 1, 1, 1, 1, 1, 1, 1, 1, 1, 1, 1, 1, 1, 1, 1, 1, 1, 1, 1, 1, 1, 1, 1, 1, 1, 1, 1, 1, 1, 1, 1, 1, 1, 1, 1, 1, 1, 1, 1, 1, 1, 1, 1, 1, 1, 1, 1, 1, 1, 1, 1, 1, 1, 1, 1, 1, 1, 1, 1, 1, 1, 1, 1, 1, 1, 1, 1, 1, 1, 1, 1, 1, 1, 1, 1, 1, 1, 1, 1, 1, 1, 1, 1, 1, 1, 1, 1, 1, 1, 1, 1])
_uv = me_plane_002.uv_layers.new(name='UVMap')
_uv.uv.foreach_set('vector', [0.02936, 0.9605, 0.01245, 0.9605, 0.02936, 0.9833, 0.02936, 0.01675, 0.01245, 0.03953, 0.02936, 0.03953, 0.7128, 0.01675, 0.7128, 0.03953, 0.7297, 0.03953, 0.02936, 0.9605, 0.7128, 0.9605, 0.7128, 0.03953, 0.02936, 0.03953, 0.02936, 0.9605, 0.02936, 0.03953, 0.01245, 0.03953, 0.01245, 0.9605, 0.7297, 0.9605, 0.7297, 0.03953, 0.7128, 0.03953, 0.7128, 0.9605, 0.02936, 0.03953, 0.7128, 0.03953, 0.7128, 0.01675, 0.02936, 0.01675, 0.02936, 0.9833, 0.7128, 0.9833, 0.7128, 0.9605, 0.02936, 0.9605, 0.7297, 0.9605, 0.7128, 0.9605, 0.7128, 0.9833, 0.7445, 0.6423, 0.7445, 0.6499, 0.7389, 0.6423, 0.7445, 0.3306, 0.7445, 0.3381, 0.7389, 0.3381, 0.9703, 0.3306, 0.9759, 0.3381, 0.9703, 0.3381, 0.7445, 0.6423, 0.7445, 0.3381, 0.9703, 0.3381, 0.9703, 0.6423, 0.7445, 0.6423, 0.7389, 0.6423, 0.7389, 0.3381, 0.7445, 0.3381, 0.9759, 0.6423, 0.9703, 0.6423, 0.9703, 0.3381, 0.9759, 0.3381, 0.7445, 0.3381, 0.7445, 0.3306, 0.9703, 0.3306, 0.9703, 0.3381, 0.7445, 0.6499, 0.7445, 0.6423, 0.9703, 0.6423, 0.9703, 0.6499, 0.9759, 0.6423, 0.9703, 0.6499, 0.9703, 0.6423, 0.7128, 0.9833, 0.02936, 0.9833, 0.02936, 0.9833, 0.7128, 0.9833, 0.02936, 0.01675, 0.7128, 0.01675, 0.7128, 0.01675, 0.02936, 0.01675, 0.01245, 0.03953, 0.02936, 0.01675, 0.02936, 0.01675, 0.01245, 0.03953, 0.7297, 0.03953, 0.7297, 0.9605, 0.7297, 0.9605, 0.7297, 0.03953, 0.7297, 0.9605, 0.7128, 0.9833, 0.7128, 0.9833, 0.7297, 0.9605, 0.01245, 0.9605, 0.01245, 0.03953, 0.01245, 0.03953, 0.01245, 0.9605, 0.02936, 0.9833, 0.01245, 0.9605, 0.01245, 0.9605, 0.02936, 0.9833, 0.7128, 0.01675, 0.7297, 0.03953, 0.7297, 0.03953, 0.7128, 0.01675, 0.0, 0.0, 0.0, 0.0, 0.0, 0.0, 0.0, 0.0, 0.0, 0.0, 0.0, 0.0, 0.0, 0.0, 0.0, 0.0, 0.0, 0.0, 0.0, 0.0, 0.0, 0.0, 0.0, 0.0, 0.0, 0.0, 0.0, 0.0, 0.0, 0.0, 0.0, 0.0, 0.0, 0.0, 0.0, 0.0, 0.0, 0.0, 0.0, 0.0, 0.0, 0.0, 0.0, 0.0, 0.0, 0.0, 0.0, 0.0, 0.0, 0.0, 0.0, 0.0, 0.0, 0.0, 0.0, 0.0, 0.0, 0.0, 0.0, 0.0, 0.0, 0.0, 0.0, 0.0, 0.0, 0.0, 0.0, 0.0, 0.0, 0.0, 0.0, 0.0, 0.0, 0.0, 0.0, 0.0, 0.0, 0.0, 0.0, 0.0, 0.0, 0.0, 0.0, 0.0, 0.0, 0.0, 0.0, 0.0, 0.0, 0.0, 0.0, 0.0, 0.0, 0.0, 0.0, 0.0, 0.0, 0.0, 0.0, 0.0, 0.0, 0.0, 0.0, 0.0, 0.0, 0.0, 0.0, 0.0, 0.0, 0.0, 0.0, 0.0, 0.0, 0.0, 0.0, 0.0, 0.0, 0.0, 0.0, 0.0, 0.0, 0.0, 0.0, 0.0, 0.0, 0.0, 0.0, 0.0, 0.0, 0.0, 0.0, 0.0, 0.0, 0.0, 0.0, 0.0, 0.0, 0.0, 0.0, 0.0, 0.0, 0.0, 0.0, 0.0, 0.0, 0.0, 0.0, 0.0, 0.0, 0.0, 0.0, 0.0, 0.0, 0.0, 0.0, 0.0, 0.0, 0.0, 0.0, 0.0, 0.0, 0.0, 0.0, 0.0, 0.0, 0.0, 0.0, 0.0, 0.0, 0.0, 0.0, 0.0, 0.0, 0.0, 0.0, 0.0, 0.0, 0.0, 0.0, 0.0, 0.0, 0.0, 0.0, 0.0, 0.0, 0.0, 0.0, 0.0, 0.0, 0.0, 0.0, 0.0, 0.0, 0.0, 0.0, 0.0, 0.0, 0.0, 0.0, 0.0, 0.0, 0.0, 0.0, 0.0, 0.0, 0.0, 0.0, 0.0, 0.0, 0.0, 0.0, 0.0, 0.0, 0.0, 0.0, 0.0, 0.0, 0.0, 0.0, 0.0, 0.0, 0.0, 0.0, 0.0, 0.0, 0.0, 0.0, 0.0, 0.0, 0.0, 0.0, 0.0, 0.0, 0.0, 0.0, 0.0, 0.0, 0.0, 0.0, 0.0, 0.0, 0.0, 0.0, 0.0, 0.0, 0.0, 0.0, 0.0, 0.0, 0.0, 0.0, 0.0, 0.0, 0.0, 0.0, 0.0, 0.0, 0.0, 0.0, 0.0, 0.0, 0.0, 0.0, 0.0, 0.0, 0.0, 0.0, 0.0, 0.0, 0.0, 0.0, 0.0, 0.0, 0.0, 0.0, 0.0, 0.0, 0.0, 0.0, 0.0, 0.0, 0.0, 0.0, 0.0, 0.0, 0.0, 0.0, 0.0, 0.0, 0.0, 0.0, 0.0, 0.0, 0.0, 0.0, 0.0, 0.0, 0.0, 0.0, 0.0, 0.0, 0.0, 0.0, 0.0, 0.0, 0.0, 0.0, 0.0, 0.0, 0.0, 0.0, 0.0, 0.0, 0.0, 0.0, 0.0, 0.0, 0.0, 0.0, 0.0, 0.0, 0.0, 0.0, 0.0, 0.0, 0.0, 0.0, 0.0, 0.0, 0.0, 0.0, 0.0, 0.0, 0.0, 0.0, 0.0, 0.0, 0.0, 0.0, 0.0, 0.0, 0.0, 0.0, 0.0, 0.0, 0.0, 0.0, 0.0, 0.0, 0.0, 0.0, 0.0, 0.0, 0.0, 0.0, 0.0, 0.0, 0.0, 0.0, 0.0, 0.0, 0.0, 0.0, 0.0, 0.0, 0.0, 0.0, 0.0, 0.0, 0.0, 0.0, 0.0, 0.0, 0.0, 0.0, 0.0, 0.0, 0.0, 0.0, 0.0, 0.0, 0.0, 0.0, 0.0, 0.0, 0.0, 0.0, 0.0, 0.0, 0.0, 0.0, 0.0, 0.0, 0.0, 0.0, 0.0, 0.0, 0.0, 0.0, 0.0, 0.0, 0.0, 0.0, 0.0, 0.0, 0.0, 0.0, 0.0, 0.0, 0.0, 0.0, 0.0, 0.0, 0.0, 0.0, 0.0, 0.0, 0.0, 0.0, 0.0, 0.0, 0.0, 0.0, 0.0, 0.0, 0.0, 0.0, 0.0, 0.0, 0.0, 0.0, 0.0, 0.0, 0.0, 0.0, 0.0, 0.0, 0.0, 0.0, 0.0, 0.0, 0.0, 0.0, 0.0, 0.0, 0.0, 0.0, 0.0, 0.0, 0.0, 0.0, 0.0, 0.0, 0.0, 0.0, 0.0, 0.0, 0.0, 0.0, 0.0, 0.0, 0.0, 0.0, 0.0, 0.0, 0.0, 0.0, 0.0, 0.0, 0.0, 0.0, 0.0, 0.0, 0.0, 0.0, 0.0, 0.0, 0.0, 0.0, 0.0, 0.0, 0.0, 0.0, 0.0, 0.0, 0.0, 0.0, 0.0, 0.0, 0.0, 0.0, 0.0, 0.0, 0.0, 0.0, 0.0, 0.0, 0.0, 0.0, 0.0, 0.0, 0.0, 0.0, 0.0, 0.0, 0.0, 0.0, 0.0, 0.0, 0.0, 0.0, 0.0, 0.0, 0.0, 0.0, 0.0, 0.0, 0.0, 0.0, 0.0, 0.0, 0.0, 0.0, 0.0, 0.0, 0.0, 0.0, 0.0, 0.0, 0.0, 0.0, 0.0, 0.0, 0.0, 0.0, 0.0, 0.0, 0.0, 0.0, 0.0, 0.0, 0.0, 0.0, 0.0, 0.0, 0.0, 0.0, 0.0, 0.0, 0.0, 0.0, 0.0, 0.0, 0.0, 0.0, 0.0, 0.0, 0.0, 0.0, 0.0, 0.0, 0.0, 0.0, 0.0, 0.0, 0.0, 0.0, 0.0, 0.0, 0.0, 0.0, 0.0, 0.0, 0.0, 0.0, 0.0, 0.0, 0.0, 0.0, 0.0, 0.0, 0.0, 0.0, 0.0, 0.0, 0.0, 0.0, 0.0, 0.0, 0.0, 0.0, 0.0, 0.0, 0.0, 0.0, 0.0, 0.0, 0.0, 0.0, 0.0, 0.0, 0.0, 0.0, 0.0, 0.0, 0.0, 0.0, 0.0, 0.0, 0.0, 0.0, 0.0, 0.0, 0.0, 0.0, 0.0, 0.0, 0.0, 0.0, 0.0, 0.0, 0.0, 0.0, 0.0, 0.0, 0.0, 0.0, 0.0, 0.0, 0.0, 0.0, 0.0, 0.0, 0.0, 0.0, 0.0, 0.0, 0.0, 0.0, 0.0, 0.0, 0.0, 0.0, 0.0, 0.0, 0.0, 0.0, 0.0, 0.0, 0.0, 0.0, 0.0, 0.0, 0.0, 0.0, 0.0, 0.0, 0.0, 0.0, 0.0, 0.0, 0.0, 0.0, 0.0, 0.0, 0.0, 0.0, 0.0, 0.0, 0.0, 0.0, 0.0, 0.0, 0.0, 0.0, 0.0, 0.0, 0.0, 0.0, 0.0, 0.0, 0.0, 0.0, 0.0, 0.0, 0.0, 0.0, 0.0, 0.0, 0.0, 0.0, 0.0, 0.0, 0.0, 0.0, 0.0, 0.0, 0.0, 0.0, 0.0, 0.0, 0.0, 0.0, 0.0, 0.0, 0.0, 0.0, 0.0, 0.0, 0.0, 0.0, 0.0, 0.0, 0.0, 0.0, 0.0, 0.0, 0.0, 0.0, 0.0, 0.0, 0.0, 0.0, 0.0, 0.0, 0.0, 0.0, 0.0, 0.0, 0.0, 0.0, 0.0, 0.0, 0.0, 0.0, 0.0, 0.0, 0.0, 0.0, 0.0, 0.0, 0.0, 0.0, 0.0, 0.0, 0.0, 0.0, 0.0, 0.0, 0.0, 0.0, 0.0, 0.0, 0.0, 0.0, 0.0, 0.0, 0.0, 0.0, 0.0, 0.0, 0.0, 0.0, 0.0, 0.0, 0.0, 0.0, 0.0, 0.0, 0.0, 0.0, 0.0, 0.0, 0.0, 0.0, 0.0, 0.0, 0.0, 0.0, 0.0, 0.0, 0.0, 0.0, 0.0, 0.0, 0.0, 0.0, 0.0, 0.0, 0.0, 0.0, 0.0])
me_plane_002.materials.append(mat_sign_dirtied)
me_plane_002.materials.append(mat_material)
me_plane_002.update()

# ---- objects
ob_sign = bpy.data.objects.new('sign', me_plane)
ob_sign_fu = bpy.data.objects.new('sign_fu', me_plane_002)

# ---- transforms, parenting, visibility, modifiers, constraints
ob_sign.location = (0.0, 0.0, 0.0)
ob_sign_fu.location = (0.0, 0.0, 0.0)

# ---- collection membership
col_collection.objects.link(ob_sign)
col_collection.objects.link(ob_sign_fu)

# ---- scene / render settings (as saved in the file)
scene.frame_start = 1; scene.frame_end = 250; scene.frame_set(1)
scene.render.engine = 'CYCLES'
scene.cycles.samples = 16
scene.cycles.bake_type = 'ROUGHNESS'
bpy.context.view_layer.update()

# ---- added for rendering (the .blend has no active camera and no usable light): camera, sun
cam_auto = bpy.data.cameras.new('AutoCamera')
cam_auto.lens = 50.0
cam_auto.sensor_width = 36.0
cam_auto.clip_end = 1000.0
ob_auto_camera = bpy.data.objects.new('AutoCamera', cam_auto)
scene.collection.objects.link(ob_auto_camera)
ob_auto_camera.location = (5.73486, -6.88183, 4.58069)
ob_auto_camera.rotation_euler = (1.09748, -7.21219e-08, 0.694738)
scene.camera = ob_auto_camera
light_auto_sun = bpy.data.lights.new('AutoSun', 'SUN')
light_auto_sun.energy = 3.0
light_auto_sun.angle = 0.0523599
ob_auto_sun = bpy.data.objects.new('AutoSun', light_auto_sun)
scene.collection.objects.link(ob_auto_sun)
ob_auto_sun.rotation_euler = (0.872665, 0.174533, 0.523599)
bpy.context.view_layer.update()
